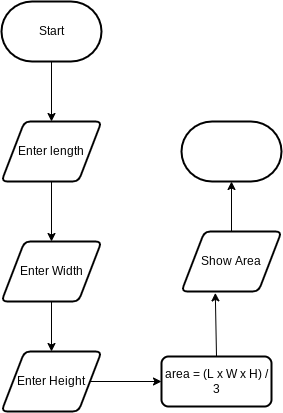

The diagram above was exported from draw.io. Its source (the exported page's mxGraphModel, read from the mxfile embedded in the PNG):
<mxGraphModel dx="699" dy="622" grid="1" gridSize="10" guides="1" tooltips="1" connect="1" arrows="1" fold="1" page="1" pageScale="1" pageWidth="827" pageHeight="1169" math="0" shadow="0">
  <root>
    <mxCell id="0" />
    <mxCell id="1" parent="0" />
    <mxCell id="7" style="edgeStyle=none;html=1;" edge="1" parent="1" source="2" target="3">
      <mxGeometry relative="1" as="geometry" />
    </mxCell>
    <mxCell id="2" value="Start" style="strokeWidth=2;html=1;shape=mxgraph.flowchart.terminator;whiteSpace=wrap;" vertex="1" parent="1">
      <mxGeometry x="60" y="50" width="100" height="60" as="geometry" />
    </mxCell>
    <mxCell id="8" style="edgeStyle=none;html=1;entryX=0.5;entryY=0;entryDx=0;entryDy=0;" edge="1" parent="1" source="3" target="4">
      <mxGeometry relative="1" as="geometry" />
    </mxCell>
    <mxCell id="3" value="Enter length" style="shape=parallelogram;html=1;strokeWidth=2;perimeter=parallelogramPerimeter;whiteSpace=wrap;rounded=1;arcSize=12;size=0.23;" vertex="1" parent="1">
      <mxGeometry x="60" y="170" width="100" height="60" as="geometry" />
    </mxCell>
    <mxCell id="9" style="edgeStyle=none;html=1;entryX=0.5;entryY=0;entryDx=0;entryDy=0;" edge="1" parent="1" source="4" target="5">
      <mxGeometry relative="1" as="geometry" />
    </mxCell>
    <mxCell id="4" value="Enter Width" style="shape=parallelogram;html=1;strokeWidth=2;perimeter=parallelogramPerimeter;whiteSpace=wrap;rounded=1;arcSize=12;size=0.23;" vertex="1" parent="1">
      <mxGeometry x="60" y="290" width="100" height="60" as="geometry" />
    </mxCell>
    <mxCell id="10" style="edgeStyle=none;html=1;" edge="1" parent="1" source="5" target="6">
      <mxGeometry relative="1" as="geometry" />
    </mxCell>
    <mxCell id="5" value="Enter Height" style="shape=parallelogram;html=1;strokeWidth=2;perimeter=parallelogramPerimeter;whiteSpace=wrap;rounded=1;arcSize=12;size=0.23;" vertex="1" parent="1">
      <mxGeometry x="60" y="400" width="100" height="60" as="geometry" />
    </mxCell>
    <mxCell id="12" style="edgeStyle=none;html=1;exitX=0.5;exitY=0;exitDx=0;exitDy=0;entryX=0.338;entryY=1.023;entryDx=0;entryDy=0;entryPerimeter=0;" edge="1" parent="1" source="6" target="11">
      <mxGeometry relative="1" as="geometry" />
    </mxCell>
    <mxCell id="6" value="area = (L x W x H) / 3" style="rounded=1;whiteSpace=wrap;html=1;absoluteArcSize=1;arcSize=14;strokeWidth=2;" vertex="1" parent="1">
      <mxGeometry x="220" y="405" width="110" height="50" as="geometry" />
    </mxCell>
    <mxCell id="15" value="" style="edgeStyle=none;html=1;" edge="1" parent="1" source="11" target="13">
      <mxGeometry relative="1" as="geometry" />
    </mxCell>
    <mxCell id="11" value="Show Area" style="shape=parallelogram;html=1;strokeWidth=2;perimeter=parallelogramPerimeter;whiteSpace=wrap;rounded=1;arcSize=12;size=0.23;" vertex="1" parent="1">
      <mxGeometry x="240" y="280" width="100" height="60" as="geometry" />
    </mxCell>
    <mxCell id="13" value="" style="strokeWidth=2;html=1;shape=mxgraph.flowchart.terminator;whiteSpace=wrap;" vertex="1" parent="1">
      <mxGeometry x="240" y="170" width="100" height="60" as="geometry" />
    </mxCell>
  </root>
</mxGraphModel>